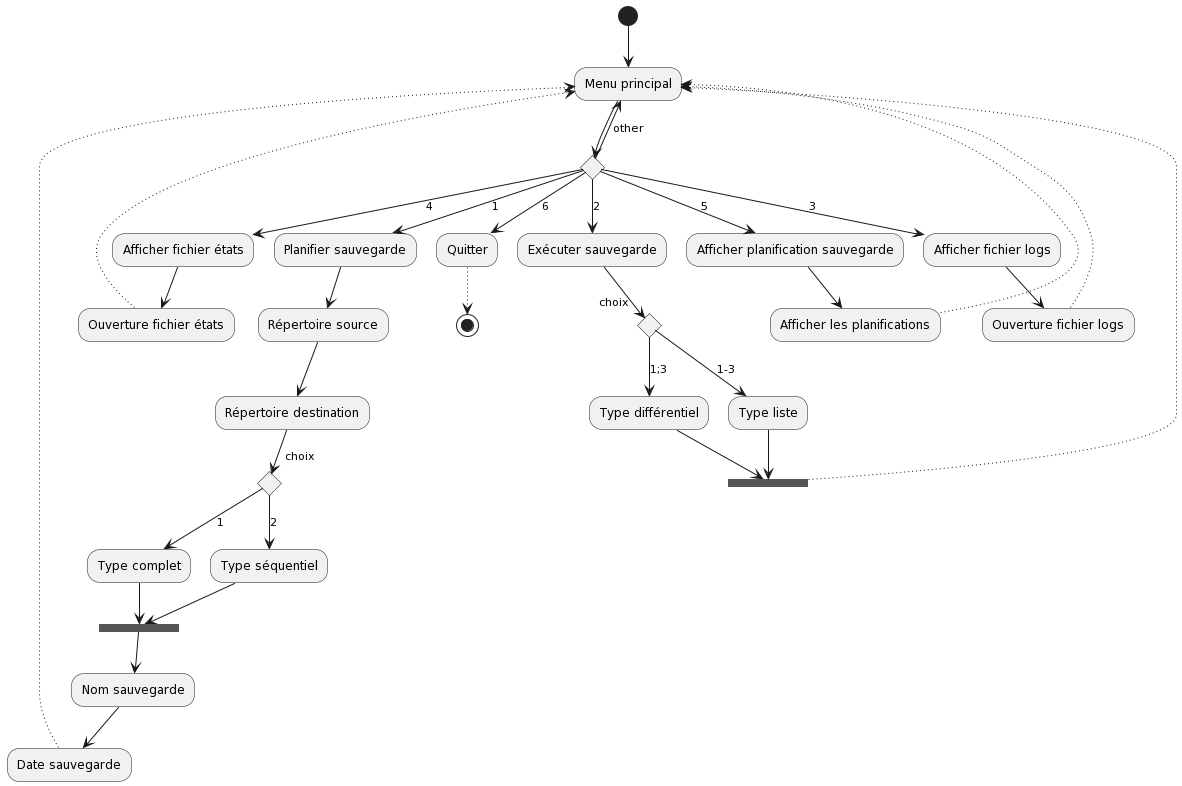

The diagram above was rendered by PlantUML. Its source (embedded in the PNG):
@startuml
(*) --> Menu principal

if "" then
--> [1] "Planifier sauvegarde"
--> "Répertoire source"
--> "Répertoire destination"
if "choix" then
--> [1] "Type complet"
--> === S1 ===
else
--> [2] "Type séquentiel"
--> === S1 ===
--> "Nom sauvegarde"
--> "Date sauvegarde"
..> "Menu principal"
endif
else
--> [2] "Exécuter sauvegarde"
if "choix" then
--> [1-3] "Type liste"
--> === S2 ===
else
--> [1;3] "Type différentiel"
--> === S2 ===
..> "Menu principal"
endif
else
--> [3] "Afficher fichier logs"
--> "Ouverture fichier logs"
..> "Menu principal"
else
--> [4] "Afficher fichier états"
--> "Ouverture fichier états"
..> "Menu principal"
else
--> [5] "Afficher planification sauvegarde"
--> "Afficher les planifications"
..> "Menu principal"
else
--> [6] "Quitter"
else
--> [other] Menu principal

"Quitter" ..> (*)
@enduml